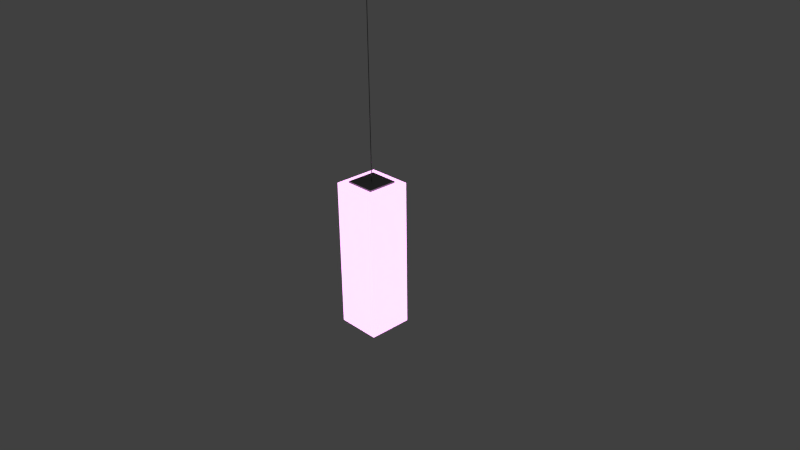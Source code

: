 # Source: kn-lampe.blend  (saved by Blender 2.76.0; exported with 4.5.12 LTS)
import bpy
from mathutils import Matrix  # noqa: F401  (used for matrix-valued properties, if any)

bpy.ops.wm.read_factory_settings(use_empty=True)
scene = bpy.context.scene
scene.name = 'Scene'

# ---- collections
col_collection_1 = bpy.data.collections.new('Collection 1'); scene.collection.children.link(col_collection_1)

# ---- images (referenced by path relative to the original .blend; pixels are not part of the script)
import os
ASSET_DIR = os.environ.get("B2B_ASSET_DIR", "")  # directory of the original .blend (textures are referenced by path, not embedded)
HERE = os.path.dirname(os.path.abspath(__file__))  # packed textures are extracted next to this script under _unpacked/

def load_image(name, relpath, width, height, colorspace="sRGB"):
    """Load a texture the original file referenced (path relative to the .blend, or extracted next to this script)."""
    p = next((c for c in (os.path.join(HERE, relpath), os.path.join(ASSET_DIR, relpath)) if relpath and os.path.exists(c)), "")
    if p:
        img = bpy.data.images.load(p, check_existing=True)
        img.name = name
    else:  # same state as the original file: an image datablock whose file is absent (Cycles renders it pink)
        img = bpy.data.images.new(name, width, height)
        img.source = "FILE"
        img.filepath = "//" + (relpath or name)
    img.colorspace_settings.name = colorspace
    return img
img_fabricplain0008_s_jpg = load_image('FabricPlain0008_S.jpg', 'FabricPlain0008_S.jpg', 1024, 1024, 'sRGB')

# ---- materials (node trees are filled in below, after node groups)
mat_kn_lampe_metal = bpy.data.materials.new('kn-lampe-metal')
mat_kn_lampe_metal.alpha_threshold = 0.0
mat_kn_lampe_metal.roughness = 0.5
mat_kn_lampe = bpy.data.materials.new('kn-lampe')
mat_kn_lampe.alpha_threshold = 0.0
mat_kn_lampe.roughness = 0.5

# ---- material node trees
mat_kn_lampe_metal.use_nodes = True; mat_kn_lampe_metal.node_tree.nodes.clear()
_N = mat_kn_lampe_metal.node_tree.nodes; _L = mat_kn_lampe_metal.node_tree.links
n0 = _N.new('ShaderNodeBsdfDiffuse'); n0.name = 'Diffuse BSDF'; n0.location = (10, 300)
n0.inputs[0].default_value = (0.0974, 0.0974, 0.0974, 1.0)
n1 = _N.new('ShaderNodeOutputMaterial'); n1.name = 'Material Output'; n1.location = (523, 300)
n2 = _N.new('ShaderNodeMixShader'); n2.name = 'Mix Shader'; n2.location = (303, 280)
n2.inputs[0].default_value = 0.1091
n3 = _N.new('ShaderNodeBsdfAnisotropic'); n3.name = 'Glossy BSDF'; n3.location = (20, 127)
n3.distribution = 'GGX'
n3.inputs[1].default_value = 0.3162
_L.new(n0.outputs[0], n2.inputs[1])
_L.new(n2.outputs[0], n1.inputs[0])
_L.new(n3.outputs[0], n2.inputs[2])
n1.is_active_output = True
mat_kn_lampe.use_nodes = True; mat_kn_lampe.node_tree.nodes.clear()
_N = mat_kn_lampe.node_tree.nodes; _L = mat_kn_lampe.node_tree.links
n0 = _N.new('ShaderNodeTexImage'); n0.name = 'Image Texture'; n0.location = (-179, 326)
n0.width = 140
n0.image = img_fabricplain0008_s_jpg
n1 = _N.new('ShaderNodeBsdfDiffuse'); n1.name = 'Diffuse BSDF'; n1.location = (351, 400)
n2 = _N.new('ShaderNodeOutputMaterial'); n2.name = 'Material Output'; n2.location = (1032, 300)
n3 = _N.new('ShaderNodeMixShader'); n3.name = 'Mix Shader'; n3.location = (847, 321)
n4 = _N.new('ShaderNodeEmission'); n4.name = 'Emission'; n4.location = (616, 86)
n4.inputs[0].default_value = (0.8, 0.8, 0.8, 1.0)
n4.inputs[1].default_value = 2.0
n5 = _N.new('ShaderNodeAddShader'); n5.name = 'Add Shader'; n5.location = (677, 463)
n6 = _N.new('ShaderNodeBsdfTranslucent'); n6.name = 'Translucent BSDF'; n6.location = (373, 603)
n7 = _N.new('ShaderNodeRGBCurve'); n7.name = 'RGB Curves'; n7.location = (41, 290)
_c = n7.mapping.curves[3]
while len(_c.points) > 2: _c.points.remove(_c.points[-1])
_c.points[0].location = (0.0, 0.0); _c.points[0].handle_type = 'AUTO'
_c.points[1].location = (0.33182, 0.89375); _c.points[1].handle_type = 'AUTO'
_p = _c.points.new(1.0, 1.0); _p.handle_type = 'AUTO'
n7.mapping.update()
n8 = _N.new('ShaderNodeRGBCurve'); n8.name = 'RGB Curves.001'; n8.location = (14, 705)
_c = n8.mapping.curves[3]
while len(_c.points) > 2: _c.points.remove(_c.points[-1])
_c.points[0].location = (0.0, 0.0); _c.points[0].handle_type = 'AUTO'
_c.points[1].location = (0.33182, 0.89375); _c.points[1].handle_type = 'AUTO'
_p = _c.points.new(1.0, 1.0); _p.handle_type = 'AUTO'
n8.mapping.update()
n9 = _N.new('ShaderNodeDisplacement'); n9.name = 'Displacement'; n9.location = (0, 0)
n9.inputs[1].default_value = 0.0
n9.inputs[2].default_value = 0.1
_L.new(n0.outputs[0], n7.inputs[1])
_L.new(n7.outputs[0], n1.inputs[0])
_L.new(n3.outputs[0], n2.inputs[0])
_L.new(n4.outputs[0], n3.inputs[2])
_L.new(n5.outputs[0], n3.inputs[1])
_L.new(n1.outputs[0], n5.inputs[1])
_L.new(n6.outputs[0], n5.inputs[0])
_L.new(n0.outputs[0], n8.inputs[1])
_L.new(n8.outputs[0], n6.inputs[0])
_L.new(n7.outputs[0], n9.inputs[0])
_L.new(n9.outputs[0], n2.inputs[2])
n2.is_active_output = True

# ---- world
world_world = bpy.data.worlds.new('World'); scene.world = world_world
world_world.color = (0.05088, 0.05088, 0.05088)
world_world.use_sun_shadow = False
world_world.sun_shadow_jitter_overblur = 0.0
world_world.cycles.sampling_method = 'MANUAL'
world_world.cycles.sample_map_resolution = 256

# ---- cameras
cam_camera = bpy.data.cameras.new('Camera')
cam_camera.clip_end = 100.0
cam_camera.lens = 35.0
cam_camera.sensor_width = 32.0
cam_camera.sensor_height = 18.0
cam_camera.ortho_scale = 7.314
cam_camera.dof.focus_distance = 0.0

# ---- lights
light_lamp = bpy.data.lights.new('Lamp', 'POINT')
light_lamp.transmission_factor = 0.0
light_lamp.cutoff_distance = 30.0
light_lamp.energy = 100.0
light_lamp.shadow_buffer_clip_start = 1.001
light_lamp.shadow_soft_size = 0.1
light_lamp.shadow_maximum_resolution = 0.006
light_lamp.use_absolute_resolution = True
light_lamp.cycles.use_multiple_importance_sampling = False

# ---- meshes
me_kn_lampe_kn_lampe_halterung = bpy.data.meshes.new('kn-lampe kn-lampe-halterung')
me_kn_lampe_kn_lampe_halterung.from_pydata([(0.2, -1.02, 0.2), (0.2, -1.0, 0.2), (-0.2, -1.0, 0.2), (-0.2, -1.02, 0.2), (0.2, -1.02, -0.2), (0.2, -1.0, -0.2), (-0.2, -1.02, -0.2), (-0.2, -1.0, -0.2), (0.2, 1.0, 0.2), (0.2, 1.02, 0.2), (-0.2, 1.02, 0.2), (-0.2, 1.0, 0.2), (0.2, 1.0, -0.2), (0.2, 1.02, -0.2), (-0.2, 1.0, -0.2), (-0.2, 1.02, -0.2)], [], [(0, 1, 2, 3), (4, 5, 1, 0), (6, 7, 5, 4), (3, 2, 7, 6), (1, 5, 7, 2), (4, 0, 3, 6), (8, 9, 10, 11), (12, 13, 9, 8), (14, 15, 13, 12), (11, 10, 15, 14), (9, 13, 15, 10), (12, 8, 11, 14)])
_uv = me_kn_lampe_kn_lampe_halterung.uv_layers.new(name='UVMap')
_uv.uv.foreach_set('vector', [1.0, 0.0, 1.0, 1.0, 0.0, 1.0, 0.0, 0.0, 1.0, 0.0, 1.0, 1.0, 0.0, 1.0, 0.0, 0.0, 1.0, 0.0, 1.0, 1.0, 0.0, 1.0, 0.0, 0.0, 1.0, 0.0, 1.0, 1.0, 0.0, 1.0, 0.0, 0.0, 1.0, 0.0, 1.0, 1.0, 0.0, 1.0, 0.0, 0.0, 1.0, 0.0, 1.0, 1.0, 0.0, 1.0, 0.0, 0.0, 1.0, 0.0, 1.0, 1.0, 0.0, 1.0, 0.0, 0.0, 1.0, 0.0, 1.0, 1.0, 0.0, 1.0, 0.0, 0.0, 1.0, 0.0, 1.0, 1.0, 0.0, 1.0, 0.0, 0.0, 1.0, 0.0, 1.0, 1.0, 0.0, 1.0, 0.0, 0.0, 1.0, 0.0, 1.0, 1.0, 0.0, 1.0, 0.0, 0.0, 1.0, 0.0, 1.0, 1.0, 0.0, 1.0, 0.0, 0.0])
me_kn_lampe_kn_lampe_halterung.materials.append(mat_kn_lampe_metal)
me_kn_lampe_kn_lampe_halterung.use_remesh_preserve_volume = False
me_kn_lampe_kn_lampe_halterung.use_remesh_preserve_attributes = False
me_kn_lampe_kn_lampe_halterung.use_mirror_vertex_groups = False
me_kn_lampe_kn_lampe_halterung.update()
me_kn_lampe_kn_lampe_kabel = bpy.data.meshes.new('kn-lampe kn-lampe-kabel')
me_kn_lampe_kn_lampe_kabel.from_pydata([(0.003536, 1.0, -0.003536), (0.005, 1.0, 0.0), (0.0, 1.0, 0.0), (0.003536, 1.0, -0.003536), (0.003536, 16.0, -0.003536), (0.005, 16.0, 0.0), (0.005, 1.0, 0.0), (0.003536, 16.0, -0.003536), (0.0, 16.0, 0.0), (0.005, 16.0, 0.0), (0.0, 1.0, -0.005), (0.0, 1.0, -0.005), (0.0, 16.0, -0.005), (0.0, 16.0, -0.005), (-0.003536, 1.0, -0.003536), (-0.003536, 1.0, -0.003536), (-0.003536, 16.0, -0.003536), (-0.003536, 16.0, -0.003536), (-0.005, 1.0, 0.0), (-0.005, 1.0, 0.0), (-0.005, 16.0, 0.0), (-0.005, 16.0, 0.0), (-0.003536, 1.0, 0.003536), (-0.003536, 1.0, 0.003536), (-0.003536, 16.0, 0.003536), (-0.003536, 16.0, 0.003536), (0.0, 1.0, 0.005), (0.0, 1.0, 0.005), (0.0, 16.0, 0.005), (0.0, 16.0, 0.005), (0.003536, 1.0, 0.003536), (0.003536, 1.0, 0.003536), (0.003536, 16.0, 0.003536), (0.003536, 16.0, 0.003536)], [], [(0, 1, 2), (3, 4, 5, 6), (7, 8, 9), (10, 0, 2), (11, 12, 4, 3), (13, 8, 7), (14, 10, 2), (15, 16, 12, 11), (17, 8, 13), (18, 14, 2), (19, 20, 16, 15), (21, 8, 17), (22, 18, 2), (23, 24, 20, 19), (25, 8, 21), (26, 22, 2), (27, 28, 24, 23), (29, 8, 25), (30, 26, 2), (31, 32, 28, 27), (33, 8, 29), (1, 30, 2), (6, 5, 32, 31), (9, 8, 33)])
_uv = me_kn_lampe_kn_lampe_kabel.uv_layers.new(name='UVMap')
_uv.uv.foreach_set('vector', [0.1464, 0.8536, 0.0, 0.5, 0.5, 0.5, 0.125, 0.0, 0.125, 1.0, 0.0, 1.0, 0.0, 0.0, 0.8536, 0.8536, 0.5, 0.5, 1.0, 0.5, 0.5, 1.0, 0.1464, 0.8536, 0.5, 0.5, 0.25, 0.0, 0.25, 1.0, 0.125, 1.0, 0.125, 0.0, 0.5, 1.0, 0.5, 0.5, 0.8536, 0.8536, 0.8536, 0.8536, 0.5, 1.0, 0.5, 0.5, 0.375, 0.0, 0.375, 1.0, 0.25, 1.0, 0.25, 0.0, 0.1464, 0.8536, 0.5, 0.5, 0.5, 1.0, 1.0, 0.5, 0.8536, 0.8536, 0.5, 0.5, 0.5, 0.0, 0.5, 1.0, 0.375, 1.0, 0.375, 0.0, 0.0, 0.5, 0.5, 0.5, 0.1464, 0.8536, 0.8536, 0.1464, 1.0, 0.5, 0.5, 0.5, 0.625, 0.0, 0.625, 1.0, 0.5, 1.0, 0.5, 0.0, 0.1464, 0.1464, 0.5, 0.5, 0.0, 0.5, 0.5, 0.0, 0.8536, 0.1464, 0.5, 0.5, 0.75, 0.0, 0.75, 1.0, 0.625, 1.0, 0.625, 0.0, 0.5, 0.0, 0.5, 0.5, 0.1464, 0.1464, 0.1464, 0.1464, 0.5, 0.0, 0.5, 0.5, 0.875, 0.0, 0.875, 1.0, 0.75, 1.0, 0.75, 0.0, 0.8536, 0.1464, 0.5, 0.5, 0.5, 0.0, 0.0, 0.5, 0.1464, 0.1464, 0.5, 0.5, 1.0, 0.0, 1.0, 1.0, 0.875, 1.0, 0.875, 0.0, 1.0, 0.5, 0.5, 0.5, 0.8536, 0.1464])
me_kn_lampe_kn_lampe_kabel.materials.append(mat_kn_lampe_metal)
me_kn_lampe_kn_lampe_kabel.use_remesh_preserve_volume = False
me_kn_lampe_kn_lampe_kabel.use_remesh_preserve_attributes = False
me_kn_lampe_kn_lampe_kabel.use_mirror_vertex_groups = False
me_kn_lampe_kn_lampe_kabel.update()
me_kn_lampe_kn_lampe_schirm = bpy.data.meshes.new('kn-lampe kn-lampe-schirm')
me_kn_lampe_kn_lampe_schirm.from_pydata([(0.3, -1.0, 0.3), (0.3, 1.0, 0.3), (-0.3, 1.0, 0.3), (-0.3, -1.0, 0.3), (0.3, -1.0, -0.3), (0.3, 1.0, -0.3), (-0.3, -1.0, -0.3), (-0.3, 1.0, -0.3)], [], [(0, 1, 2, 3), (4, 5, 1, 0), (6, 7, 5, 4), (3, 2, 7, 6), (1, 5, 7, 2), (4, 0, 3, 6)])
_uv = me_kn_lampe_kn_lampe_schirm.uv_layers.new(name='UVMap')
_uv.uv.foreach_set('vector', [1.0, 0.0, 1.0, 1.0, 0.0, 1.0, 0.0, 0.0, 1.0, 0.0, 1.0, 1.0, 0.0, 1.0, 0.0, 0.0, 1.0, 0.0, 1.0, 1.0, 0.0, 1.0, 0.0, 0.0, 1.0, 0.0, 1.0, 1.0, 0.0, 1.0, 0.0, 0.0, 1.0, 0.0, 1.0, 1.0, 0.0, 1.0, 0.0, 0.0, 1.0, 0.0, 1.0, 1.0, 0.0, 1.0, 0.0, 0.0])
me_kn_lampe_kn_lampe_schirm.materials.append(mat_kn_lampe)
me_kn_lampe_kn_lampe_schirm.use_remesh_preserve_volume = False
me_kn_lampe_kn_lampe_schirm.use_remesh_preserve_attributes = False
me_kn_lampe_kn_lampe_schirm.use_mirror_vertex_groups = False
me_kn_lampe_kn_lampe_schirm.update()

# ---- objects
ob_kn_lampe_halterung = bpy.data.objects.new('kn-lampe-halterung', me_kn_lampe_kn_lampe_halterung)
ob_kn_lampe_kabel = bpy.data.objects.new('kn-lampe-kabel', me_kn_lampe_kn_lampe_kabel)
ob_kn_lampe_schirm = bpy.data.objects.new('kn-lampe-schirm', me_kn_lampe_kn_lampe_schirm)
ob_lamp = bpy.data.objects.new('Lamp', light_lamp)
ob_camera = bpy.data.objects.new('Camera', cam_camera)

# ---- transforms, parenting, visibility, modifiers, constraints
ob_kn_lampe_halterung.location = (0.0, 0.0, 0.0)
ob_kn_lampe_halterung.rotation_euler = (1.571, -0.0, 0.0)
ob_kn_lampe_halterung.lineart.crease_threshold = 0.0
ob_kn_lampe_kabel.location = (0.0, 0.0, 0.0)
ob_kn_lampe_kabel.rotation_euler = (1.571, -0.0, 0.0)
ob_kn_lampe_kabel.lineart.crease_threshold = 0.0
ob_kn_lampe_schirm.location = (0.0, 0.0, 0.0)
ob_kn_lampe_schirm.rotation_euler = (1.571, -0.0, 0.0)
ob_kn_lampe_schirm.lineart.crease_threshold = 0.0
ob_lamp.location = (4.076, 1.005, 5.904)
ob_lamp.rotation_euler = (0.6503, 0.05522, 1.866)
ob_lamp.lock_rotations_4d = False
ob_lamp.empty_display_type = 'ARROWS'
ob_lamp.color = (0.0, 0.0, 0.0, 0.0)
ob_lamp.lineart.crease_threshold = 0.0
ob_camera.location = (7.481, -6.508, 5.344)
ob_camera.rotation_euler = (1.109, 0.01082, 0.8149)
ob_camera.lock_rotations_4d = False
ob_camera.empty_display_type = 'ARROWS'
ob_camera.color = (0.0, 0.0, 0.0, 0.0)
ob_camera.display_type = 'WIRE'
ob_camera.lineart.crease_threshold = 0.0

# ---- collection membership
col_collection_1.objects.link(ob_kn_lampe_halterung)
col_collection_1.objects.link(ob_kn_lampe_kabel)
col_collection_1.objects.link(ob_kn_lampe_schirm)
col_collection_1.objects.link(ob_lamp)
col_collection_1.objects.link(ob_camera)

# ---- scene / render settings (as saved in the file)
scene.camera = ob_camera
scene.frame_start = 1; scene.frame_end = 250; scene.frame_set(1)
scene.render.engine = 'CYCLES'
scene.render.resolution_percentage = 50
scene.render.dither_intensity = 0.0
scene.cycles.use_denoising = False
scene.cycles.samples = 10
scene.cycles.sampling_pattern = 'TABULATED_SOBOL'
scene.cycles.light_sampling_threshold = 0.0
scene.cycles.use_adaptive_sampling = False
scene.cycles.use_light_tree = False
scene.cycles.blur_glossy = 0.0
scene.cycles.pixel_filter_type = 'GAUSSIAN'
scene.cycles.sample_clamp_indirect = 0.0
scene.view_settings.view_transform = 'Standard'
bpy.context.view_layer.update()
